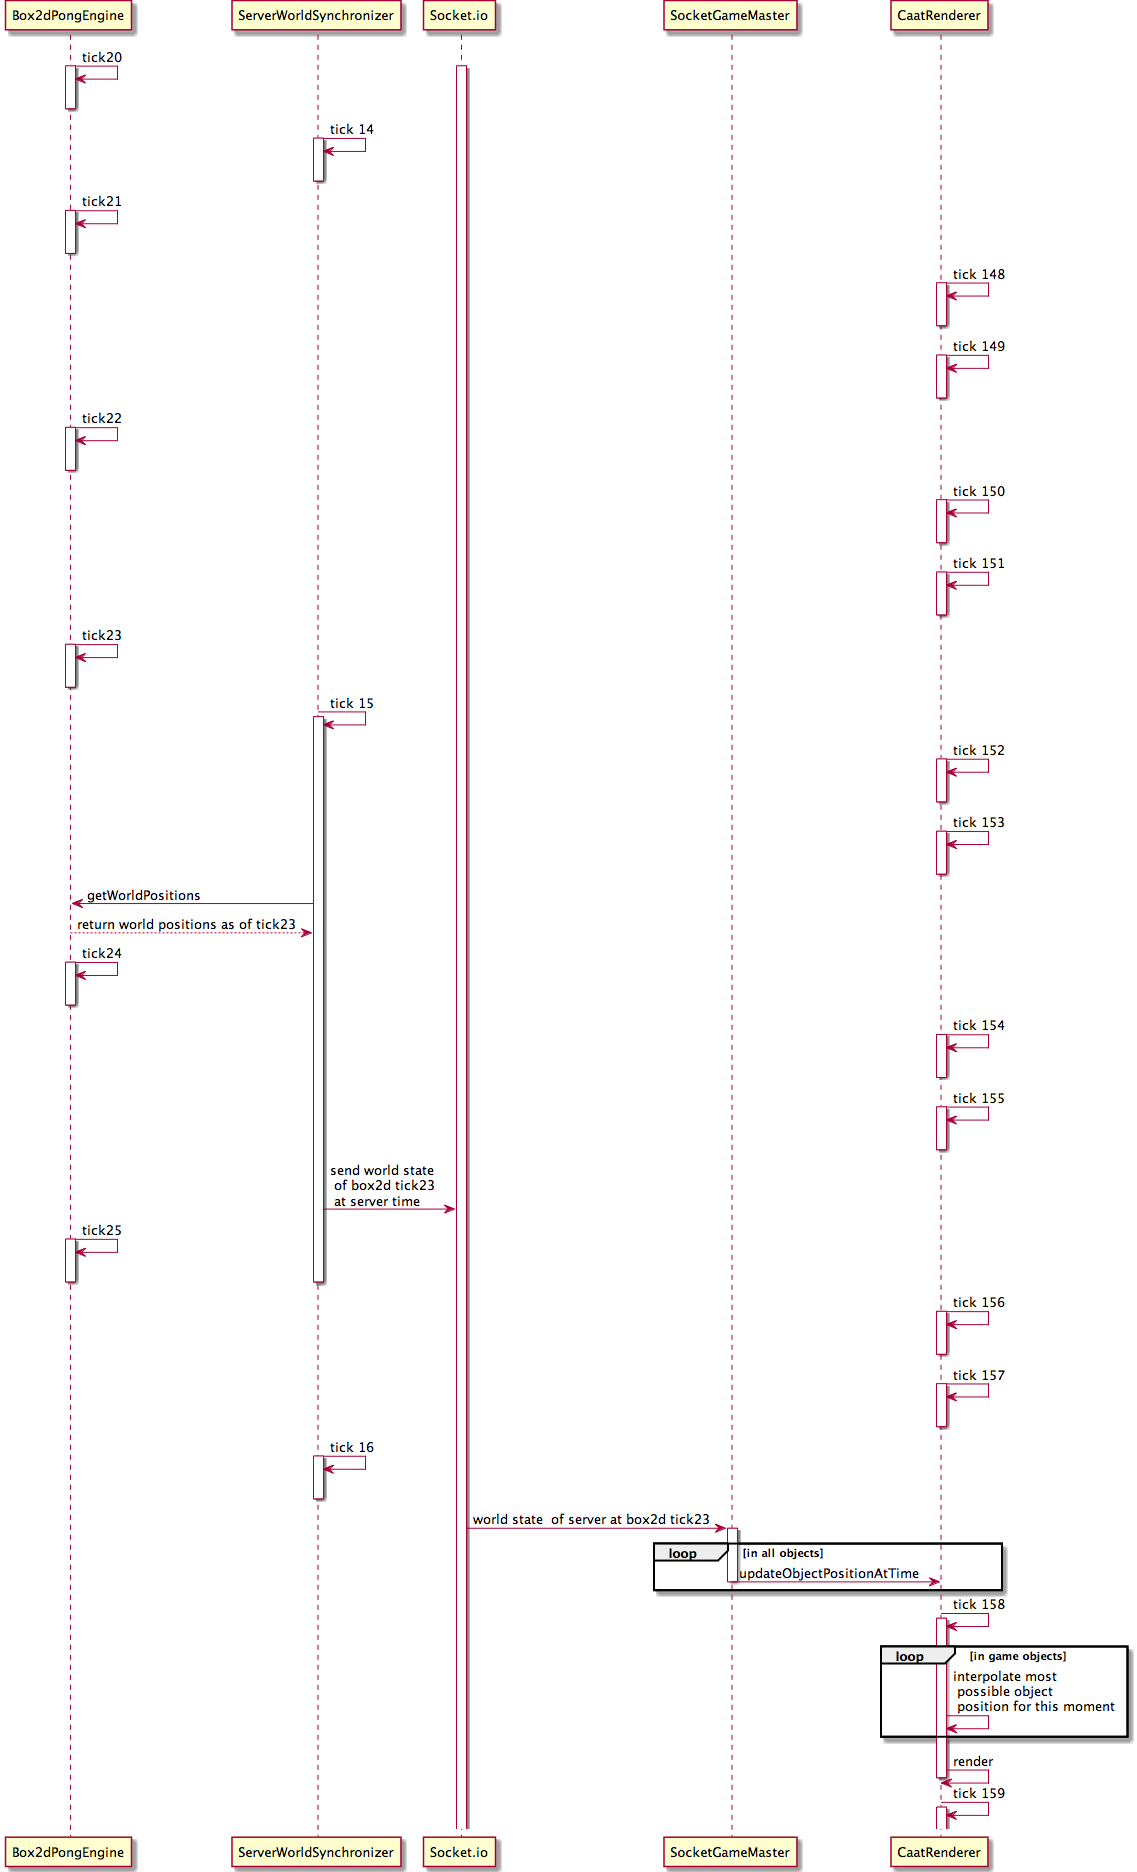

The diagram above was rendered by PlantUML. Its source (embedded in the PNG):
@startuml

participant Box2dPongEngine
participant ServerWorldSynchronizer
participant Socket.io
participant SocketGameMaster
participant CaatRenderer


Box2dPongEngine->Box2dPongEngine: tick20
activate Box2dPongEngine
deactivate Box2dPongEngine

activate Socket.io

ServerWorldSynchronizer->ServerWorldSynchronizer: tick 14
activate ServerWorldSynchronizer
deactivate ServerWorldSynchronizer

Box2dPongEngine->Box2dPongEngine: tick21
activate Box2dPongEngine
deactivate Box2dPongEngine

CaatRenderer->CaatRenderer: tick 148
activate CaatRenderer
deactivate CaatRenderer

CaatRenderer->CaatRenderer: tick 149
activate CaatRenderer
deactivate CaatRenderer

Box2dPongEngine->Box2dPongEngine: tick22
activate Box2dPongEngine
deactivate Box2dPongEngine

CaatRenderer->CaatRenderer: tick 150
activate CaatRenderer
deactivate CaatRenderer

CaatRenderer->CaatRenderer: tick 151
activate CaatRenderer
deactivate CaatRenderer


Box2dPongEngine->Box2dPongEngine: tick23
activate Box2dPongEngine
deactivate Box2dPongEngine

ServerWorldSynchronizer->ServerWorldSynchronizer: tick 15
activate ServerWorldSynchronizer

CaatRenderer->CaatRenderer: tick 152
activate CaatRenderer
deactivate CaatRenderer

CaatRenderer->CaatRenderer: tick 153
activate CaatRenderer
deactivate CaatRenderer


ServerWorldSynchronizer->Box2dPongEngine: getWorldPositions
Box2dPongEngine-->ServerWorldSynchronizer: return world positions as of tick23

Box2dPongEngine->Box2dPongEngine: tick24
activate Box2dPongEngine
deactivate Box2dPongEngine

CaatRenderer->CaatRenderer: tick 154
activate CaatRenderer
deactivate CaatRenderer

CaatRenderer->CaatRenderer: tick 155
activate CaatRenderer
deactivate CaatRenderer


ServerWorldSynchronizer->Socket.io: send world state \n of box2d tick23 \n at server time

Box2dPongEngine->Box2dPongEngine: tick25
activate Box2dPongEngine
deactivate Box2dPongEngine

deactivate ServerWorldSynchronizer

CaatRenderer->CaatRenderer: tick 156
activate CaatRenderer
deactivate CaatRenderer

CaatRenderer->CaatRenderer: tick 157
activate CaatRenderer
deactivate CaatRenderer


ServerWorldSynchronizer->ServerWorldSynchronizer: tick 16
activate ServerWorldSynchronizer
deactivate ServerWorldSynchronizer

Socket.io->SocketGameMaster: world state  of server at box2d tick23
activate SocketGameMaster


loop in all objects
SocketGameMaster->CaatRenderer: updateObjectPositionAtTime
end
deactivate SocketGameMaster

CaatRenderer->CaatRenderer: tick 158
activate CaatRenderer
loop in game objects
CaatRenderer->CaatRenderer: interpolate most \n possible object \n position for this moment
end
CaatRenderer->CaatRenderer: render
deactivate CaatRenderer

CaatRenderer->CaatRenderer: tick 159
activate CaatRenderer

@enduml